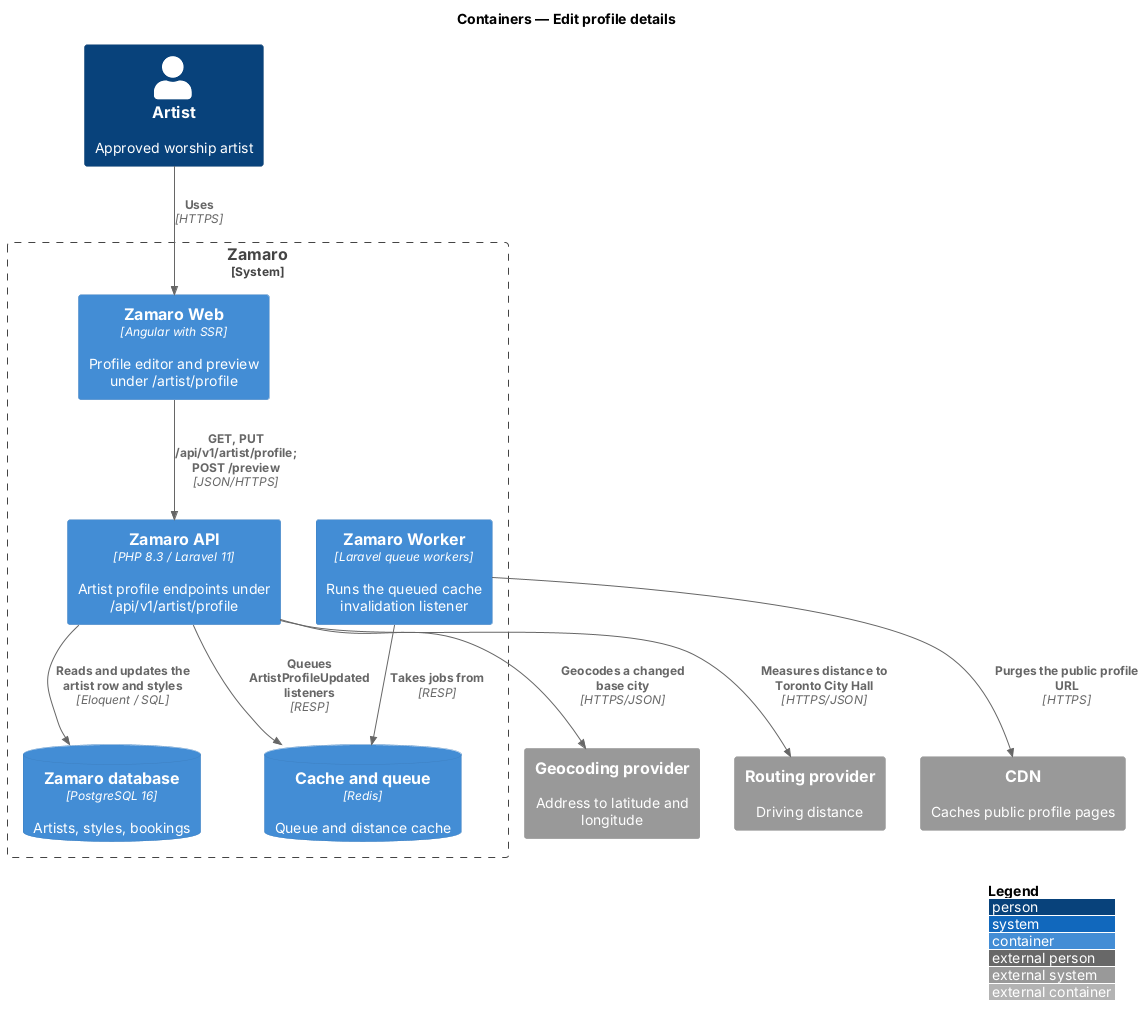

The diagram above was rendered by PlantUML. Its source (embedded in the PNG):
@startuml
!include <C4/C4_Container>
LAYOUT_WITH_LEGEND()
title Containers — Edit profile details

Person(artist, "Artist", "Approved worship artist")
System_Ext(geo, "Geocoding provider", "Address to latitude and longitude")
System_Ext(routing, "Routing provider", "Driving distance")
System_Ext(cdn, "CDN", "Caches public profile pages")
System_Boundary(zamaro, "Zamaro") {
  Container(web, "Zamaro Web", "Angular with SSR", "Profile editor and preview under /artist/profile")
  Container(api, "Zamaro API", "PHP 8.3 / Laravel 11", "Artist profile endpoints under /api/v1/artist/profile")
  Container(worker, "Zamaro Worker", "Laravel queue workers", "Runs the queued cache invalidation listener")
  ContainerDb(db, "Zamaro database", "PostgreSQL 16", "Artists, styles, bookings")
  ContainerDb(cache, "Cache and queue", "Redis", "Queue and distance cache")
}
Rel(artist, web, "Uses", "HTTPS")
Rel(web, api, "GET, PUT /api/v1/artist/profile; POST /preview", "JSON/HTTPS")
Rel(api, db, "Reads and updates the artist row and styles", "Eloquent / SQL")
Rel(api, geo, "Geocodes a changed base city", "HTTPS/JSON")
Rel(api, routing, "Measures distance to Toronto City Hall", "HTTPS/JSON")
Rel(api, cache, "Queues ArtistProfileUpdated listeners", "RESP")
Rel(worker, cache, "Takes jobs from", "RESP")
Rel(worker, cdn, "Purges the public profile URL", "HTTPS")
@enduml